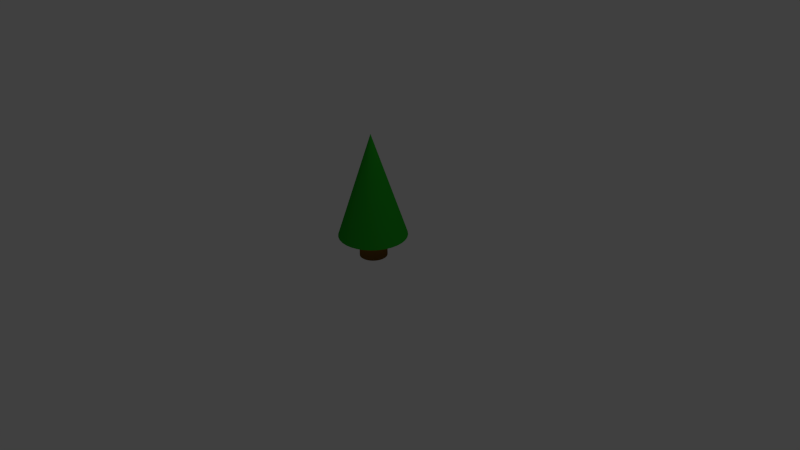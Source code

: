 # Source: fb_abstract_tree.blend  (saved by Blender 2.72.0; exported with 4.5.12 LTS)
import bpy
from mathutils import Matrix  # noqa: F401  (used for matrix-valued properties, if any)

bpy.ops.wm.read_factory_settings(use_empty=True)
scene = bpy.context.scene
scene.name = 'Scene'

# ---- collections
col_collection_1 = bpy.data.collections.new('Collection 1'); scene.collection.children.link(col_collection_1)

# ---- materials (node trees are filled in below, after node groups)
mat_material_002 = bpy.data.materials.new('Material.002')
mat_material_002.alpha_threshold = 0.0
mat_material_002.roughness = 0.5
mat_material_003 = bpy.data.materials.new('Material.003')
mat_material_003.alpha_threshold = 0.0
mat_material_003.roughness = 0.5

# ---- material node trees
mat_material_002.use_nodes = True; mat_material_002.node_tree.nodes.clear()
_N = mat_material_002.node_tree.nodes; _L = mat_material_002.node_tree.links
n0 = _N.new('ShaderNodeOutputMaterial'); n0.name = 'Material Output'; n0.location = (300, 300)
n1 = _N.new('ShaderNodeBsdfDiffuse'); n1.name = 'Diffuse BSDF'; n1.location = (10, 300)
n1.inputs[0].default_value = (0.01486, 0.2883, 0.01432, 1.0)
_L.new(n1.outputs[0], n0.inputs[0])
n0.is_active_output = True
mat_material_003.use_nodes = True; mat_material_003.node_tree.nodes.clear()
_N = mat_material_003.node_tree.nodes; _L = mat_material_003.node_tree.links
n0 = _N.new('ShaderNodeOutputMaterial'); n0.name = 'Material Output'; n0.location = (300, 300)
n1 = _N.new('ShaderNodeBsdfDiffuse'); n1.name = 'Diffuse BSDF'; n1.location = (10, 300)
n1.inputs[0].default_value = (0.2462, 0.1152, 0.01465, 1.0)
_L.new(n1.outputs[0], n0.inputs[0])
n0.is_active_output = True

# ---- world
world_world = bpy.data.worlds.new('World'); scene.world = world_world
world_world.color = (0.05088, 0.05088, 0.05088)
world_world.use_sun_shadow = False
world_world.sun_shadow_jitter_overblur = 0.0
world_world.cycles.sampling_method = 'MANUAL'
world_world.cycles.sample_map_resolution = 256

# ---- cameras
cam_camera = bpy.data.cameras.new('Camera')
cam_camera.clip_end = 100.0
cam_camera.lens = 35.0
cam_camera.sensor_width = 32.0
cam_camera.sensor_height = 18.0
cam_camera.ortho_scale = 7.314
cam_camera.dof.focus_distance = 0.0

# ---- lights
light_lamp = bpy.data.lights.new('Lamp', 'POINT')
light_lamp.transmission_factor = 0.0
light_lamp.cutoff_distance = 30.0
light_lamp.energy = 100.0
light_lamp.shadow_buffer_clip_start = 1.001
light_lamp.shadow_soft_size = 0.1
light_lamp.shadow_maximum_resolution = 0.006
light_lamp.use_absolute_resolution = True
light_lamp.cycles.use_multiple_importance_sampling = False

# ---- meshes
me_circle_001 = bpy.data.meshes.new('Circle.001')
me_circle_001.from_pydata([(0.0, 1.0, 0.0), (-0.1951, 0.9808, 0.0), (-0.3827, 0.9239, 0.0), (-0.5556, 0.8315, 0.0), (-0.7071, 0.7071, 0.0), (-0.8315, 0.5556, 0.0), (-0.9239, 0.3827, 0.0), (-0.9808, 0.1951, 0.0), (-1.0, 7.55e-08, 0.0), (-0.9808, -0.1951, 0.0), (-0.9239, -0.3827, 0.0), (-0.8315, -0.5556, 0.0), (-0.7071, -0.7071, 0.0), (-0.5556, -0.8315, 0.0), (-0.3827, -0.9239, 0.0), (-0.1951, -0.9808, 0.0), (3.258e-07, -1.0, 0.0), (0.1951, -0.9808, 0.0), (0.3827, -0.9239, 0.0), (0.5556, -0.8315, 0.0), (0.7071, -0.7071, 0.0), (0.8315, -0.5556, 0.0), (0.9239, -0.3827, 0.0), (0.9808, -0.1951, 0.0), (1.0, 9.656e-07, 0.0), (0.9808, 0.1951, 0.0), (0.9239, 0.3827, 0.0), (0.8315, 0.5556, 0.0), (0.7071, 0.7071, 0.0), (0.5556, 0.8315, 0.0), (0.3827, 0.9239, 0.0), (0.1951, 0.9808, 0.0), (0.0, 1.0, 0.0), (-0.1951, 0.9808, 0.0), (-0.3827, 0.9239, 0.0), (-0.5556, 0.8315, 0.0), (-0.7071, 0.7071, 0.0), (-0.8315, 0.5556, 0.0), (-0.9239, 0.3827, 0.0), (-0.9808, 0.1951, 0.0), (-1.0, 7.55e-08, 0.0), (-0.9808, -0.1951, 0.0), (-0.9239, -0.3827, 0.0), (-0.8315, -0.5556, 0.0), (-0.7071, -0.7071, 0.0), (-0.5556, -0.8315, 0.0), (-0.3827, -0.9239, 0.0), (-0.1951, -0.9808, 0.0), (3.258e-07, -1.0, 0.0), (0.1951, -0.9808, 0.0), (0.3827, -0.9239, 0.0), (0.5556, -0.8315, 0.0), (0.7071, -0.7071, 0.0), (0.8315, -0.5556, 0.0), (0.9239, -0.3827, 0.0), (0.9808, -0.1951, 0.0), (1.0, 9.656e-07, 0.0), (0.9808, 0.1951, 0.0), (0.9239, 0.3827, 0.0), (0.8315, 0.5556, 0.0), (0.7071, 0.7071, 0.0), (0.5556, 0.8315, 0.0), (0.3827, 0.9239, 0.0), (0.1951, 0.9808, 0.0), (0.0, 1.0, 1.608), (-0.1951, 0.9808, 1.608), (-0.3827, 0.9239, 1.608), (-0.5556, 0.8315, 1.608), (-0.7071, 0.7071, 1.608), (-0.8315, 0.5556, 1.608), (-0.9239, 0.3827, 1.608), (-0.9808, 0.1951, 1.608), (-1.0, 7.55e-08, 1.608), (-0.9808, -0.1951, 1.608), (-0.9239, -0.3827, 1.608), (-0.8315, -0.5556, 1.608), (-0.7071, -0.7071, 1.608), (-0.5556, -0.8315, 1.608), (-0.3827, -0.9239, 1.608), (-0.1951, -0.9808, 1.608), (3.258e-07, -1.0, 1.608), (0.1951, -0.9808, 1.608), (0.3827, -0.9239, 1.608), (0.5556, -0.8315, 1.608), (0.7071, -0.7071, 1.608), (0.8315, -0.5556, 1.608), (0.9239, -0.3827, 1.608), (0.9808, -0.1951, 1.608), (1.0, 9.656e-07, 1.608), (0.9808, 0.1951, 1.608), (0.9239, 0.3827, 1.608), (0.8315, 0.5556, 1.608), (0.7071, 0.7071, 1.608), (0.5556, 0.8315, 1.608), (0.3827, 0.9239, 1.608), (0.1951, 0.9808, 1.608), (1.757e-07, 2.48, 1.608), (-0.4838, 2.432, 1.608), (-0.949, 2.291, 1.608), (-1.378, 2.062, 1.608), (-1.753, 1.753, 1.608), (-2.062, 1.378, 1.608), (-2.291, 0.949, 1.608), (-2.432, 0.4838, 1.608), (-2.48, -2.345e-07, 1.608), (-2.432, -0.4838, 1.608), (-2.291, -0.949, 1.608), (-2.062, -1.378, 1.608), (-1.753, -1.753, 1.608), (-1.378, -2.062, 1.608), (-0.949, -2.291, 1.608), (-0.4838, -2.432, 1.608), (9.837e-07, -2.48, 1.608), (0.4838, -2.432, 1.608), (0.949, -2.291, 1.608), (1.378, -2.062, 1.608), (1.753, -1.753, 1.608), (2.062, -1.378, 1.608), (2.291, -0.949, 1.608), (2.432, -0.4838, 1.608), (2.48, 1.973e-06, 1.608), (2.432, 0.4838, 1.608), (2.291, 0.949, 1.608), (2.062, 1.378, 1.608), (1.753, 1.753, 1.608), (1.378, 2.062, 1.608), (0.949, 2.291, 1.608), (0.4838, 2.432, 1.608), (1.757e-07, 2.48, 1.608), (-0.4838, 2.432, 1.608), (-0.949, 2.291, 1.608), (-1.378, 2.062, 1.608), (-1.753, 1.753, 1.608), (-2.062, 1.378, 1.608), (-2.291, 0.949, 1.608), (-2.432, 0.4838, 1.608), (-2.48, -2.345e-07, 1.608), (-2.432, -0.4838, 1.608), (-2.291, -0.949, 1.608), (-2.062, -1.378, 1.608), (-1.753, -1.753, 1.608), (-1.378, -2.062, 1.608), (-0.949, -2.291, 1.608), (-0.4838, -2.432, 1.608), (9.837e-07, -2.48, 1.608), (0.4838, -2.432, 1.608), (0.949, -2.291, 1.608), (1.378, -2.062, 1.608), (1.753, -1.753, 1.608), (2.062, -1.378, 1.608), (2.291, -0.949, 1.608), (2.432, -0.4838, 1.608), (2.48, 1.973e-06, 1.608), (2.432, 0.4838, 1.608), (2.291, 0.949, 1.608), (2.062, 1.378, 1.608), (1.753, 1.753, 1.608), (1.378, 2.062, 1.608), (0.949, 2.291, 1.608), (0.4838, 2.432, 1.608), (1.757e-07, 2.48, 1.608), (-0.4838, 2.432, 1.608), (-0.949, 2.291, 1.608), (-1.378, 2.062, 1.608), (-1.753, 1.753, 1.608), (-2.062, 1.378, 1.608), (-2.291, 0.949, 1.608), (-2.432, 0.4838, 1.608), (-2.48, -2.345e-07, 1.608), (-2.432, -0.4838, 1.608), (-2.291, -0.949, 1.608), (-2.062, -1.378, 1.608), (-1.753, -1.753, 1.608), (-1.378, -2.062, 1.608), (-0.949, -2.291, 1.608), (-0.4838, -2.432, 1.608), (9.837e-07, -2.48, 1.608), (0.4838, -2.432, 1.608), (0.949, -2.291, 1.608), (1.378, -2.062, 1.608), (1.753, -1.753, 1.608), (2.062, -1.378, 1.608), (2.291, -0.949, 1.608), (2.432, -0.4838, 1.608), (2.48, 1.973e-06, 1.608), (2.432, 0.4838, 1.608), (2.291, 0.949, 1.608), (2.062, 1.378, 1.608), (1.753, 1.753, 1.608), (1.378, 2.062, 1.608), (0.949, 2.291, 1.608), (0.4838, 2.432, 1.608), (-2.233e-08, 5.522e-05, 9.144), (-1.074e-05, 5.416e-05, 9.144), (-2.104e-05, 5.104e-05, 9.144), (-3.053e-05, 4.596e-05, 9.144), (-3.885e-05, 3.913e-05, 9.144), (-4.568e-05, 3.081e-05, 9.144), (-5.076e-05, 2.132e-05, 9.144), (-5.388e-05, 1.102e-05, 9.144), (-5.494e-05, 3.018e-07, 9.144), (-5.388e-05, -1.041e-05, 9.144), (-5.076e-05, -2.071e-05, 9.144), (-4.568e-05, -3.021e-05, 9.144), (-3.885e-05, -3.853e-05, 9.144), (-3.053e-05, -4.536e-05, 9.144), (-2.104e-05, -5.043e-05, 9.144), (-1.074e-05, -5.356e-05, 9.144), (-2.231e-08, -5.461e-05, 9.144), (1.069e-05, -5.356e-05, 9.144), (2.099e-05, -5.043e-05, 9.144), (3.049e-05, -4.536e-05, 9.144), (3.881e-05, -3.853e-05, 9.144), (4.564e-05, -3.021e-05, 9.144), (5.071e-05, -2.071e-05, 9.144), (5.384e-05, -1.041e-05, 9.144), (5.489e-05, 3.019e-07, 9.144), (5.384e-05, 1.102e-05, 9.144), (5.071e-05, 2.132e-05, 9.144), (4.564e-05, 3.081e-05, 9.144), (3.881e-05, 3.913e-05, 9.144), (3.049e-05, 4.596e-05, 9.144), (2.099e-05, 5.104e-05, 9.144), (1.069e-05, 5.416e-05, 9.144)], [], [(1, 0, 31, 30, 29, 28, 27, 26, 25, 24, 23, 22, 21, 20, 19, 18, 17, 16, 15, 14, 13, 12, 11, 10, 9, 8, 7, 6, 5, 4, 3, 2), (63, 32, 64, 95), (30, 31, 63, 62), (19, 20, 52, 51), (8, 9, 41, 40), (28, 29, 61, 60), (17, 18, 50, 49), (6, 7, 39, 38), (26, 27, 59, 58), (4, 5, 37, 36), (15, 16, 48, 47), (24, 25, 57, 56), (2, 3, 35, 34), (13, 14, 46, 45), (22, 23, 55, 54), (0, 1, 33, 32), (11, 12, 44, 43), (31, 0, 32, 63), (20, 21, 53, 52), (9, 10, 42, 41), (29, 30, 62, 61), (18, 19, 51, 50), (7, 8, 40, 39), (27, 28, 60, 59), (16, 17, 49, 48), (5, 6, 38, 37), (25, 26, 58, 57), (3, 4, 36, 35), (14, 15, 47, 46), (23, 24, 56, 55), (1, 2, 34, 33), (12, 13, 45, 44), (21, 22, 54, 53), (10, 11, 43, 42), (86, 87, 119, 118), (52, 53, 85, 84), (41, 42, 74, 73), (61, 62, 94, 93), (50, 51, 83, 82), (39, 40, 72, 71), (59, 60, 92, 91), (48, 49, 81, 80), (37, 38, 70, 69), (57, 58, 90, 89), (35, 36, 68, 67), (46, 47, 79, 78), (55, 56, 88, 87), (33, 34, 66, 65), (44, 45, 77, 76), (53, 54, 86, 85), (42, 43, 75, 74), (62, 63, 95, 94), (51, 52, 84, 83), (40, 41, 73, 72), (60, 61, 93, 92), (49, 50, 82, 81), (38, 39, 71, 70), (58, 59, 91, 90), (36, 37, 69, 68), (47, 48, 80, 79), (56, 57, 89, 88), (34, 35, 67, 66), (45, 46, 78, 77), (54, 55, 87, 86), (32, 33, 65, 64), (43, 44, 76, 75), (120, 121, 153, 152), (64, 65, 97, 96), (75, 76, 108, 107), (95, 64, 96, 127), (84, 85, 117, 116), (73, 74, 106, 105), (93, 94, 126, 125), (82, 83, 115, 114), (71, 72, 104, 103), (91, 92, 124, 123), (80, 81, 113, 112), (69, 70, 102, 101), (89, 90, 122, 121), (67, 68, 100, 99), (78, 79, 111, 110), (87, 88, 120, 119), (65, 66, 98, 97), (76, 77, 109, 108), (85, 86, 118, 117), (74, 75, 107, 106), (94, 95, 127, 126), (83, 84, 116, 115), (72, 73, 105, 104), (92, 93, 125, 124), (81, 82, 114, 113), (70, 71, 103, 102), (90, 91, 123, 122), (68, 69, 101, 100), (79, 80, 112, 111), (88, 89, 121, 120), (66, 67, 99, 98), (77, 78, 110, 109), (154, 155, 187, 186), (98, 99, 131, 130), (109, 110, 142, 141), (118, 119, 151, 150), (96, 97, 129, 128), (107, 108, 140, 139), (127, 96, 128, 159), (116, 117, 149, 148), (105, 106, 138, 137), (125, 126, 158, 157), (114, 115, 147, 146), (103, 104, 136, 135), (123, 124, 156, 155), (112, 113, 145, 144), (101, 102, 134, 133), (121, 122, 154, 153), (99, 100, 132, 131), (110, 111, 143, 142), (119, 120, 152, 151), (97, 98, 130, 129), (108, 109, 141, 140), (117, 118, 150, 149), (106, 107, 139, 138), (126, 127, 159, 158), (115, 116, 148, 147), (104, 105, 137, 136), (124, 125, 157, 156), (113, 114, 146, 145), (102, 103, 135, 134), (122, 123, 155, 154), (100, 101, 133, 132), (111, 112, 144, 143), (188, 189, 221, 220), (132, 133, 165, 164), (143, 144, 176, 175), (152, 153, 185, 184), (130, 131, 163, 162), (141, 142, 174, 173), (150, 151, 183, 182), (128, 129, 161, 160), (139, 140, 172, 171), (159, 128, 160, 191), (148, 149, 181, 180), (137, 138, 170, 169), (157, 158, 190, 189), (146, 147, 179, 178), (135, 136, 168, 167), (155, 156, 188, 187), (144, 145, 177, 176), (133, 134, 166, 165), (153, 154, 186, 185), (131, 132, 164, 163), (142, 143, 175, 174), (151, 152, 184, 183), (129, 130, 162, 161), (140, 141, 173, 172), (149, 150, 182, 181), (138, 139, 171, 170), (158, 159, 191, 190), (147, 148, 180, 179), (136, 137, 169, 168), (156, 157, 189, 188), (145, 146, 178, 177), (134, 135, 167, 166), (193, 194, 195, 196, 197, 198, 199, 200, 201, 202, 203, 204, 205, 206, 207, 208, 209, 210, 211, 212, 213, 214, 215, 216, 217, 218, 219, 220, 221, 222, 223, 192), (177, 178, 210, 209), (166, 167, 199, 198), (186, 187, 219, 218), (164, 165, 197, 196), (175, 176, 208, 207), (184, 185, 217, 216), (162, 163, 195, 194), (173, 174, 206, 205), (182, 183, 215, 214), (160, 161, 193, 192), (171, 172, 204, 203), (191, 160, 192, 223), (180, 181, 213, 212), (169, 170, 202, 201), (189, 190, 222, 221), (178, 179, 211, 210), (167, 168, 200, 199), (187, 188, 220, 219), (176, 177, 209, 208), (165, 166, 198, 197), (185, 186, 218, 217), (163, 164, 196, 195), (174, 175, 207, 206), (183, 184, 216, 215), (161, 162, 194, 193), (172, 173, 205, 204), (181, 182, 214, 213), (170, 171, 203, 202), (190, 191, 223, 222), (179, 180, 212, 211), (168, 169, 201, 200)])
me_circle_001.polygons.foreach_set('use_smooth', [True] * 194)
me_circle_001.polygons.foreach_set('material_index', [0, 1, 0, 0, 0, 0, 0, 0, 0, 0, 0, 0, 0, 0, 0, 0, 0, 0, 0, 0, 0, 0, 0, 0, 0, 0, 0, 0, 0, 0, 0, 0, 0, 0, 0, 1, 1, 1, 1, 1, 1, 1, 1, 1, 1, 1, 1, 1, 1, 1, 1, 1, 1, 1, 1, 1, 1, 1, 1, 1, 1, 1, 1, 1, 1, 1, 0, 0, 0, 0, 0, 0, 0, 0, 0, 0, 0, 0, 0, 0, 0, 0, 0, 0, 0, 0, 0, 0, 0, 0, 0, 0, 0, 0, 0, 0, 0, 0, 0, 0, 0, 0, 0, 0, 0, 0, 0, 0, 0, 0, 0, 0, 0, 0, 0, 0, 0, 0, 0, 0, 0, 0, 0, 0, 0, 0, 0, 0, 0, 0, 0, 0, 0, 0, 0, 0, 0, 0, 0, 0, 0, 0, 0, 0, 0, 0, 0, 0, 0, 0, 0, 0, 0, 0, 0, 0, 0, 0, 0, 0, 0, 0, 0, 0, 0, 0, 0, 0, 0, 0, 0, 0, 0, 0, 0, 0, 0, 0, 0, 0, 0, 0, 0, 0, 0, 0, 0, 0, 0, 0, 0, 0, 0, 0])
_uv = me_circle_001.uv_layers.new(name='UVMap')
_uv.uv.foreach_set('vector', [0.0, 0.0, 0.0, 0.0, 0.0, 0.0, 0.0, 0.0, 0.0, 0.0, 0.0, 0.0, 0.0, 0.0, 0.0, 0.0, 0.0, 0.0, 0.0, 0.0, 0.0, 0.0, 0.0, 0.0, 0.0, 0.0, 0.0, 0.0, 0.0, 0.0, 0.0, 0.0, 0.0, 0.0, 0.0, 0.0, 0.0, 0.0, 0.0, 0.0, 0.0, 0.0, 0.0, 0.0, 0.0, 0.0, 0.0, 0.0, 0.0, 0.0, 0.0, 0.0, 0.0, 0.0, 0.0, 0.0, 0.0, 0.0, 0.0, 0.0, 0.0, 0.0, 0.0, 0.0, 0.555, 0.4849, 0.5511, 0.4744, 0.9428, 0.2627, 0.9805, 0.3537, 0.0, 0.0, 0.0, 0.0, 0.0, 0.0, 0.0, 0.0, 0.0, 0.0, 0.0, 0.0, 0.0, 0.0, 0.0, 0.0, 0.0, 0.0, 0.0, 0.0, 0.0, 0.0, 0.0, 0.0, 0.0, 0.0, 0.0, 0.0, 0.0, 0.0, 0.0, 0.0, 0.0, 0.0, 0.0, 0.0, 0.0, 0.0, 0.0, 0.0, 0.0, 0.0, 0.0, 0.0, 0.0, 0.0, 0.0, 0.0, 0.0, 0.0, 0.0, 0.0, 0.0, 0.0, 0.0, 0.0, 0.0, 0.0, 0.0, 0.0, 0.0, 0.0, 0.0, 0.0, 0.0, 0.0, 0.0, 0.0, 0.0, 0.0, 0.0, 0.0, 0.0, 0.0, 0.0, 0.0, 0.0, 0.0, 0.0, 0.0, 0.0, 0.0, 0.0, 0.0, 0.0, 0.0, 0.0, 0.0, 0.0, 0.0, 0.0, 0.0, 0.0, 0.0, 0.0, 0.0, 0.0, 0.0, 0.0, 0.0, 0.0, 0.0, 0.0, 0.0, 0.0, 0.0, 0.0, 0.0, 0.0, 0.0, 0.0, 0.0, 0.0, 0.0, 0.0, 0.0, 0.0, 0.0, 0.0, 0.0, 0.0, 0.0, 0.0, 0.0, 0.0, 0.0, 0.0, 0.0, 0.0, 0.0, 0.0, 0.0, 0.0, 0.0, 0.0, 0.0, 0.0, 0.0, 0.0, 0.0, 0.0, 0.0, 0.0, 0.0, 0.0, 0.0, 0.0, 0.0, 0.0, 0.0, 0.0, 0.0, 0.0, 0.0, 0.0, 0.0, 0.0, 0.0, 0.0, 0.0, 0.0, 0.0, 0.0, 0.0, 0.0, 0.0, 0.0, 0.0, 0.0, 0.0, 0.0, 0.0, 0.0, 0.0, 0.0, 0.0, 0.0, 0.0, 0.0, 0.0, 0.0, 0.0, 0.0, 0.0, 0.0, 0.0, 0.0, 0.0, 0.0, 0.0, 0.0, 0.0, 0.0, 0.0, 0.0, 0.0, 0.0, 0.0, 0.0, 0.0, 0.0, 0.0, 0.0, 0.0, 0.0, 0.0, 0.0, 0.0, 0.0, 0.0, 0.0, 0.0, 0.0, 0.0, 0.0, 0.0, 0.0, 0.0, 0.0, 0.0, 0.0, 0.0, 0.0, 0.0, 0.0, 0.0, 0.0, 0.0, 0.0, 0.0, 0.0, 0.0, 0.0, 0.0, 0.0, 0.0, 0.0, 0.0, 0.0, 0.0, 0.0, 0.0, 0.0, 0.0, 0.0, 0.0, 0.0, 0.0, 0.0, 0.0, 0.0, 0.0, 0.0, 0.0, 0.0, 0.0, 0.0, 0.0, 0.0, 0.0, 0.0, 0.0, 0.0, 0.0, 0.4807, 0.5539, 0.4916, 0.5564, 0.45, 0.9998, 0.3534, 0.9805, 0.466, 0.4549, 0.458, 0.4628, 0.1123, 0.1815, 0.1816, 0.1122, 0.5563, 0.5072, 0.5567, 0.496, 0.9998, 0.4504, 0.9998, 0.5489, 0.4615, 0.5427, 0.4705, 0.5492, 0.2624, 0.9427, 0.1806, 0.8879, 0.4858, 0.4447, 0.4754, 0.4488, 0.2632, 0.05755, 0.3538, 0.01976, 0.5489, 0.5284, 0.5536, 0.5182, 0.9806, 0.6456, 0.9428, 0.7367, 0.4482, 0.525, 0.454, 0.5345, 0.111, 0.8181, 0.05648, 0.7361, 0.5078, 0.4431, 0.4967, 0.4428, 0.4502, 0.0003433, 0.5486, 9.997e-05, 0.534, 0.5452, 0.5423, 0.5375, 0.888, 0.8186, 0.8183, 0.8883, 0.5287, 0.4502, 0.5186, 0.4456, 0.6452, 0.01909, 0.7362, 0.0566, 0.4428, 0.5036, 0.4444, 0.5146, 0.01903, 0.645, 9.997e-05, 0.5485, 0.5139, 0.555, 0.5244, 0.5511, 0.7363, 0.943, 0.6453, 0.9807, 0.5453, 0.4649, 0.5377, 0.4567, 0.8182, 0.1112, 0.888, 0.1808, 0.4462, 0.4818, 0.4434, 0.4925, 0.0003916, 0.4501, 0.01985, 0.3537, 0.4916, 0.5564, 0.5028, 0.5568, 0.5486, 0.9999, 0.45, 0.9998, 0.458, 0.4628, 0.4511, 0.4717, 0.05766, 0.263, 0.1123, 0.1815, 0.5567, 0.496, 0.555, 0.4849, 0.9805, 0.3537, 0.9998, 0.4504, 0.4705, 0.5492, 0.4807, 0.5539, 0.3534, 0.9805, 0.2624, 0.9427, 0.4754, 0.4488, 0.466, 0.4549, 0.1816, 0.1122, 0.2632, 0.05755, 0.5536, 0.5182, 0.5563, 0.5072, 0.9998, 0.5489, 0.9806, 0.6456, 0.454, 0.5345, 0.4615, 0.5427, 0.1806, 0.8879, 0.111, 0.8181, 0.4967, 0.4428, 0.4858, 0.4447, 0.3538, 0.01976, 0.4502, 0.0003433, 0.5423, 0.5375, 0.5489, 0.5284, 0.9428, 0.7367, 0.888, 0.8186, 0.5186, 0.4456, 0.5078, 0.4431, 0.5486, 9.997e-05, 0.6452, 0.01909, 0.4444, 0.5146, 0.4482, 0.525, 0.05648, 0.7361, 0.01903, 0.645, 0.5244, 0.5511, 0.534, 0.5452, 0.8183, 0.8883, 0.7363, 0.943, 0.5377, 0.4567, 0.5287, 0.4502, 0.7362, 0.0566, 0.8182, 0.1112, 0.4434, 0.4925, 0.4428, 0.5036, 9.997e-05, 0.5485, 0.0003916, 0.4501, 0.5028, 0.5568, 0.5139, 0.555, 0.6453, 0.9807, 0.5486, 0.9999, 0.5511, 0.4744, 0.5453, 0.4649, 0.888, 0.1808, 0.9428, 0.2627, 0.4511, 0.4717, 0.4462, 0.4818, 0.01985, 0.3537, 0.05766, 0.263, 0.0, 0.0, 0.0, 0.0, 0.0, 0.0, 0.0, 0.0, 0.0, 0.0, 0.0, 0.0, 0.0, 0.0, 0.0, 0.0, 0.0, 0.0, 0.0, 0.0, 0.0, 0.0, 0.0, 0.0, 0.0, 0.0, 0.0, 0.0, 0.0, 0.0, 0.0, 0.0, 0.0, 0.0, 0.0, 0.0, 0.0, 0.0, 0.0, 0.0, 0.0, 0.0, 0.0, 0.0, 0.0, 0.0, 0.0, 0.0, 0.0, 0.0, 0.0, 0.0, 0.0, 0.0, 0.0, 0.0, 0.0, 0.0, 0.0, 0.0, 0.0, 0.0, 0.0, 0.0, 0.0, 0.0, 0.0, 0.0, 0.0, 0.0, 0.0, 0.0, 0.0, 0.0, 0.0, 0.0, 0.0, 0.0, 0.0, 0.0, 0.0, 0.0, 0.0, 0.0, 0.0, 0.0, 0.0, 0.0, 0.0, 0.0, 0.0, 0.0, 0.0, 0.0, 0.0, 0.0, 0.0, 0.0, 0.0, 0.0, 0.0, 0.0, 0.0, 0.0, 0.0, 0.0, 0.0, 0.0, 0.0, 0.0, 0.0, 0.0, 0.0, 0.0, 0.0, 0.0, 0.0, 0.0, 0.0, 0.0, 0.0, 0.0, 0.0, 0.0, 0.0, 0.0, 0.0, 0.0, 0.0, 0.0, 0.0, 0.0, 0.0, 0.0, 0.0, 0.0, 0.0, 0.0, 0.0, 0.0, 0.0, 0.0, 0.0, 0.0, 0.0, 0.0, 0.0, 0.0, 0.0, 0.0, 0.0, 0.0, 0.0, 0.0, 0.0, 0.0, 0.0, 0.0, 0.0, 0.0, 0.0, 0.0, 0.0, 0.0, 0.0, 0.0, 0.0, 0.0, 0.0, 0.0, 0.0, 0.0, 0.0, 0.0, 0.0, 0.0, 0.0, 0.0, 0.0, 0.0, 0.0, 0.0, 0.0, 0.0, 0.0, 0.0, 0.0, 0.0, 0.0, 0.0, 0.0, 0.0, 0.0, 0.0, 0.0, 0.0, 0.0, 0.0, 0.0, 0.0, 0.0, 0.0, 0.0, 0.0, 0.0, 0.0, 0.0, 0.0, 0.0, 0.0, 0.0, 0.0, 0.0, 0.0, 0.0, 0.0, 0.0, 0.0, 0.0, 0.0, 0.0, 0.0, 0.0, 0.0, 0.0, 0.0, 0.0, 0.0, 0.0, 0.0, 0.0, 0.0, 0.0, 0.0, 0.0, 0.0, 0.0, 0.0, 0.0, 0.0, 0.0, 0.0, 0.0, 0.0, 0.0, 0.0, 0.0, 0.0, 0.0, 0.0, 0.0, 0.0, 0.0, 0.0, 0.0, 0.0, 0.0, 0.0, 0.0, 0.0, 0.0, 0.0, 0.0, 0.0, 0.0, 0.0, 0.0, 0.0, 0.0, 0.0, 0.0, 0.0, 0.0, 0.0, 0.0, 0.0, 0.0, 0.0, 0.0, 0.0, 0.0, 0.0, 0.0, 0.0, 0.0, 0.0, 0.0, 0.0, 0.0, 0.0, 0.0, 0.0, 0.0, 0.0, 0.0, 0.0, 0.0, 0.0, 0.0, 0.0, 0.0, 0.0, 0.0, 0.0, 0.0, 0.0, 0.0, 0.0, 0.0, 0.0, 0.0, 0.0, 0.0, 0.0, 0.0, 0.0, 0.0, 0.0, 0.0, 0.0, 0.0, 0.0, 0.0, 0.0, 0.0, 0.0, 0.0, 0.0, 0.0, 0.0, 0.0, 0.0, 0.0, 0.0, 0.0, 0.0, 0.0, 0.0, 0.0, 0.0, 0.0, 0.0, 0.0, 0.0, 0.0, 0.0, 0.0, 0.0, 0.0, 0.0, 0.0, 0.0, 0.0, 0.0, 0.0, 0.0, 0.0, 0.0, 0.0, 0.0, 0.0, 0.0, 0.0, 0.0, 0.0, 0.0, 0.0, 0.0, 0.0, 0.0, 0.0, 0.0, 0.0, 0.0, 0.0, 0.0, 0.0, 0.0, 0.0, 0.0, 0.0, 0.0, 0.0, 0.0, 0.0, 0.0, 0.0, 0.0, 0.0, 0.0, 0.0, 0.0, 0.0, 0.0, 0.0, 0.0, 0.0, 0.0, 0.0, 0.0, 0.0, 0.0, 0.0, 0.0, 0.0, 0.0, 0.0, 0.0, 0.0, 0.0, 0.0, 0.0, 0.0, 0.0, 0.0, 0.0, 0.0, 0.0, 0.0, 0.0, 0.0, 0.0, 0.0, 0.0, 0.0, 0.0, 0.0, 0.0, 0.0, 0.0, 0.0, 0.0, 0.0, 0.0, 0.0, 0.0, 0.0, 0.0, 0.0, 0.0, 0.0, 0.0, 0.0, 0.0, 0.0, 0.0, 0.0, 0.0, 0.0, 0.0, 0.0, 0.0, 0.0, 0.0, 0.0, 0.0, 0.0, 0.0, 0.0, 0.0, 0.0, 0.0, 0.0, 0.0, 0.0, 0.0, 0.0, 0.0, 0.0, 0.0, 0.0, 0.0, 0.0, 0.0, 0.0, 0.0, 0.0, 0.0, 0.0, 0.0, 0.0, 0.0, 0.0, 0.0, 0.0, 0.0, 0.0, 0.0, 0.0, 0.0, 0.0, 0.0, 0.0, 0.0, 0.0, 0.0, 0.0, 0.0, 0.0, 0.0, 0.0, 0.0, 0.0, 0.0, 0.0, 0.0, 0.0, 0.0, 0.0, 0.0, 0.0, 0.0, 0.263, 0.05716, 0.3539, 0.01942, 0.4963, 0.4852, 0.4935, 0.4861, 0.0, 0.0, 0.0, 0.0, 0.0, 0.0, 0.0, 0.0, 0.0, 0.0, 0.0, 0.0, 0.0, 0.0, 0.0, 0.0, 0.0, 0.0, 0.0, 0.0, 0.0, 0.0, 0.0, 0.0, 0.0, 0.0, 0.0, 0.0, 0.0, 0.0, 0.0, 0.0, 0.0, 0.0, 0.0, 0.0, 0.0, 0.0, 0.0, 0.0, 0.0, 0.0, 0.0, 0.0, 0.0, 0.0, 0.0, 0.0, 0.0, 0.0, 0.0, 0.0, 0.0, 0.0, 0.0, 0.0, 0.0, 0.0, 0.0, 0.0, 0.0, 0.0, 0.0, 0.0, 0.0, 0.0, 0.0, 0.0, 0.0, 0.0, 0.0, 0.0, 0.0, 0.0, 0.0, 0.0, 0.0, 0.0, 0.0, 0.0, 0.0, 0.0, 0.0, 0.0, 0.0, 0.0, 0.0, 0.0, 0.0, 0.0, 0.0, 0.0, 0.0, 0.0, 0.0, 0.0, 0.0, 0.0, 0.0, 0.0, 0.0, 0.0, 0.0, 0.0, 0.0, 0.0, 0.0, 0.0, 0.0, 0.0, 0.0, 0.0, 0.0, 0.0, 0.0, 0.0, 0.0, 0.0, 0.0, 0.0, 0.0, 0.0, 0.0, 0.0, 0.0, 0.0, 0.0, 0.0, 0.0, 0.0, 0.0, 0.0, 0.0, 0.0, 0.0, 0.0, 0.0, 0.0, 0.0, 0.0, 0.0, 0.0, 0.0, 0.0, 0.0, 0.0, 0.0, 0.0, 0.0, 0.0, 0.0, 0.0, 0.0, 0.0, 0.0, 0.0, 0.0, 0.0, 0.0, 0.0, 0.0, 0.0, 0.0, 0.0, 0.0, 0.0, 0.0, 0.0, 0.0, 0.0, 0.0, 0.0, 0.0, 0.0, 0.0, 0.0, 0.0, 0.0, 0.0, 0.0, 0.0, 0.0, 0.0, 0.0, 0.0, 0.0, 0.0, 0.0, 0.0, 0.0, 0.0, 0.0, 0.0, 0.0, 0.0, 0.0, 0.0, 0.0, 0.0, 0.0, 0.0, 0.0, 0.0, 0.0, 0.0, 0.0, 0.0, 0.0, 0.0, 0.0, 0.0, 0.0, 0.0, 0.0, 0.0, 0.0, 0.0, 0.0, 0.0, 0.0, 0.0, 0.0, 0.0, 0.0, 0.0, 0.0, 0.0, 0.0, 0.0, 0.0, 0.0, 0.0, 0.0, 0.0, 0.0, 0.0, 0.0, 0.0, 0.0, 0.0, 0.0, 0.0, 0.0, 0.0, 0.0, 0.0, 0.0, 0.0, 0.5078, 0.4872, 0.5101, 0.489, 0.5121, 0.4913, 0.5136, 0.4938, 0.5145, 0.4967, 0.5149, 0.4997, 0.5147, 0.5026, 0.5139, 0.5055, 0.5126, 0.5082, 0.5107, 0.5106, 0.5085, 0.5125, 0.5059, 0.514, 0.5031, 0.5149, 0.5002, 0.5153, 0.4973, 0.5151, 0.4944, 0.5143, 0.4918, 0.513, 0.4895, 0.5111, 0.4875, 0.5089, 0.4861, 0.5062, 0.4852, 0.5034, 0.4847, 0.5004, 0.4849, 0.4975, 0.4856, 0.4946, 0.4869, 0.4919, 0.4887, 0.4896, 0.4909, 0.4876, 0.4935, 0.4861, 0.4963, 0.4852, 0.4993, 0.4848, 0.5022, 0.485, 0.5051, 0.4858, 0.263, 0.9428, 0.1812, 0.8881, 0.4895, 0.5111, 0.4918, 0.513, 0.9999, 0.4509, 0.9999, 0.5494, 0.5147, 0.5026, 0.5149, 0.4997, 0.1116, 0.1815, 0.1812, 0.1119, 0.4909, 0.4876, 0.4887, 0.4896, 0.943, 0.2632, 0.9807, 0.3542, 0.5145, 0.4967, 0.5136, 0.4938, 0.4504, 0.9998, 0.3539, 0.9805, 0.4944, 0.5143, 0.4973, 0.5151, 0.01928, 0.3543, 0.05692, 0.2634, 0.4869, 0.4919, 0.4856, 0.4946, 0.8186, 0.1116, 0.8882, 0.1813, 0.5121, 0.4913, 0.5101, 0.489, 0.6454, 0.9807, 0.5488, 0.9998, 0.5002, 0.5153, 0.5031, 0.5149, 9.998e-05, 0.5493, 0.0001, 0.4509, 0.4849, 0.4975, 0.4847, 0.5004, 0.6456, 0.01927, 0.7366, 0.05693, 0.5078, 0.4872, 0.5051, 0.4858, 0.8183, 0.8885, 0.7364, 0.9431, 0.5059, 0.514, 0.5085, 0.5125, 0.549, 9.998e-05, 0.6456, 0.01927, 0.5051, 0.4858, 0.5022, 0.485, 0.05692, 0.7367, 0.01928, 0.6458, 0.4852, 0.5034, 0.4861, 0.5062, 0.9428, 0.737, 0.888, 0.8189, 0.5107, 0.5106, 0.5126, 0.5082, 0.3539, 0.01942, 0.4505, 0.0001554, 0.4993, 0.4848, 0.4963, 0.4852, 0.1812, 0.8881, 0.1116, 0.8185, 0.4875, 0.5089, 0.4895, 0.5111, 0.9999, 0.5494, 0.9806, 0.646, 0.5139, 0.5055, 0.5147, 0.5026, 0.1812, 0.1119, 0.263, 0.05716, 0.4935, 0.4861, 0.4909, 0.4876, 0.3539, 0.9805, 0.263, 0.9428, 0.4918, 0.513, 0.4944, 0.5143, 0.9807, 0.3542, 0.9999, 0.4509, 0.5149, 0.4997, 0.5145, 0.4967, 0.05692, 0.2634, 0.1116, 0.1815, 0.4887, 0.4896, 0.4869, 0.4919, 0.8882, 0.1813, 0.943, 0.2632, 0.5136, 0.4938, 0.5121, 0.4913, 0.5488, 0.9998, 0.4504, 0.9998, 0.4973, 0.5151, 0.5002, 0.5153, 0.0001, 0.4509, 0.01928, 0.3543, 0.4856, 0.4946, 0.4849, 0.4975, 0.7366, 0.05693, 0.8186, 0.1116, 0.5101, 0.489, 0.5078, 0.4872, 0.7364, 0.9431, 0.6454, 0.9807, 0.5031, 0.5149, 0.5059, 0.514, 0.01928, 0.6458, 9.998e-05, 0.5493, 0.4847, 0.5004, 0.4852, 0.5034, 0.888, 0.8189, 0.8183, 0.8885, 0.5085, 0.5125, 0.5107, 0.5106, 0.4505, 0.0001554, 0.549, 9.998e-05, 0.5022, 0.485, 0.4993, 0.4848, 0.1116, 0.8185, 0.05692, 0.7367, 0.4861, 0.5062, 0.4875, 0.5089, 0.9806, 0.646, 0.9428, 0.737, 0.5126, 0.5082, 0.5139, 0.5055])
me_circle_001.materials.append(mat_material_002)
me_circle_001.materials.append(mat_material_003)
me_circle_001.use_remesh_preserve_volume = False
me_circle_001.use_remesh_preserve_attributes = False
me_circle_001.use_mirror_vertex_groups = False
me_circle_001.update()

# ---- objects
ob_circle = bpy.data.objects.new('Circle', me_circle_001)
ob_lamp = bpy.data.objects.new('Lamp', light_lamp)
ob_camera = bpy.data.objects.new('Camera', cam_camera)

# ---- transforms, parenting, visibility, modifiers, constraints
ob_circle.location = (0.0, 0.0, 0.0)
ob_circle.scale = (0.1796, 0.1796, 0.1796)
ob_circle.lineart.crease_threshold = 0.0
ob_lamp.location = (4.076, 1.005, 5.904)
ob_lamp.rotation_euler = (0.6503, 0.05522, 1.866)
ob_lamp.lock_rotations_4d = False
ob_lamp.empty_display_type = 'ARROWS'
ob_lamp.color = (0.0, 0.0, 0.0, 0.0)
ob_lamp.lineart.crease_threshold = 0.0
ob_camera.location = (7.481, -6.508, 5.344)
ob_camera.rotation_euler = (1.109, 0.01082, 0.8149)
ob_camera.lock_rotations_4d = False
ob_camera.empty_display_type = 'ARROWS'
ob_camera.color = (0.0, 0.0, 0.0, 0.0)
ob_camera.display_type = 'WIRE'
ob_camera.lineart.crease_threshold = 0.0

# ---- collection membership
col_collection_1.objects.link(ob_circle)
col_collection_1.objects.link(ob_lamp)
col_collection_1.objects.link(ob_camera)

# ---- scene / render settings (as saved in the file)
scene.camera = ob_camera
scene.frame_start = 1; scene.frame_end = 250; scene.frame_set(96)
scene.render.engine = 'CYCLES'
scene.render.resolution_percentage = 50
scene.render.dither_intensity = 0.0
scene.cycles.use_denoising = False
scene.cycles.samples = 10
scene.cycles.sampling_pattern = 'TABULATED_SOBOL'
scene.cycles.light_sampling_threshold = 0.0
scene.cycles.use_adaptive_sampling = False
scene.cycles.use_light_tree = False
scene.cycles.blur_glossy = 0.0
scene.cycles.pixel_filter_type = 'GAUSSIAN'
scene.cycles.sample_clamp_indirect = 0.0
scene.view_settings.view_transform = 'Standard'
bpy.context.view_layer.update()
